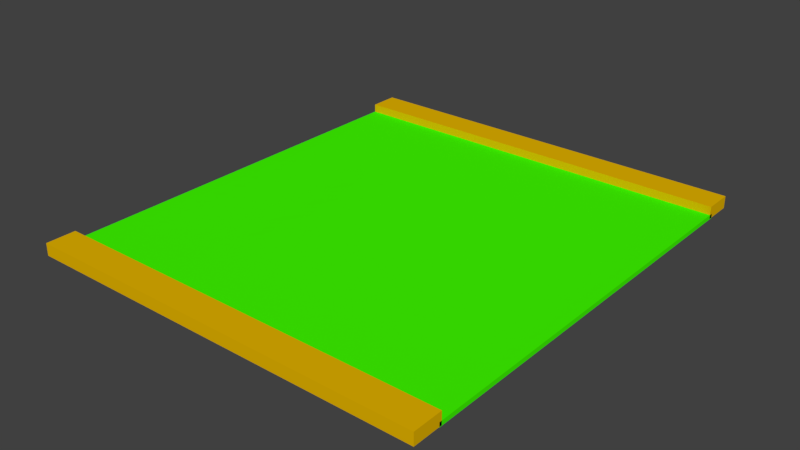# Source: Road.blend  (saved by Blender 2.78.0; exported with 4.5.12 LTS)
import bpy
from mathutils import Matrix  # noqa: F401  (used for matrix-valued properties, if any)

bpy.ops.wm.read_factory_settings(use_empty=True)
scene = bpy.context.scene
scene.name = 'Scene'

# ---- collections
col_collection_1 = bpy.data.collections.new('Collection 1'); scene.collection.children.link(col_collection_1)

# ---- materials (node trees are filled in below, after node groups)
mat_material_002 = bpy.data.materials.new('Material.002')
mat_material_002.alpha_threshold = 0.0
mat_material_002.use_transparent_shadow = False
mat_material_002.diffuse_color = (0.8, 0.468, 0.0, 1.0)
mat_material_002.roughness = 0.5
mat_material_001 = bpy.data.materials.new('Material.001')
mat_material_001.alpha_threshold = 0.0
mat_material_001.use_transparent_shadow = False
mat_material_001.diffuse_color = (0.05298, 1.0, 0.0, 1.0)
mat_material_001.roughness = 0.5

# ---- material node trees

# ---- world
world_world = bpy.data.worlds.new('World'); scene.world = world_world
world_world.color = (0.05088, 0.05088, 0.05088)
world_world.use_sun_shadow = False
world_world.sun_shadow_jitter_overblur = 0.0
world_world.cycles.sampling_method = 'MANUAL'

# ---- meshes
me_cube_003 = bpy.data.meshes.new('Cube.003')
me_cube_003.from_pydata([(-1.0, -1.0, -1.0), (-1.0, -1.0, 1.0), (-1.0, 1.0, -1.0), (-1.0, 1.0, 1.0), (1.0, -1.0, -1.0), (1.0, -1.0, 1.0), (1.0, 1.0, -1.0), (1.0, 1.0, 1.0)], [], [(0, 1, 3, 2), (2, 3, 7, 6), (6, 7, 5, 4), (4, 5, 1, 0), (2, 6, 4, 0), (7, 3, 1, 5)])
me_cube_003.materials.append(mat_material_002)
me_cube_003.use_remesh_preserve_volume = False
me_cube_003.use_remesh_preserve_attributes = False
me_cube_003.use_mirror_vertex_groups = False
me_cube_003.update()
me_cube_002 = bpy.data.meshes.new('Cube.002')
me_cube_002.from_pydata([(-1.0, -1.0, -1.0), (-1.0, -1.0, 1.0), (-1.0, 1.0, -1.0), (-1.0, 1.0, 1.0), (1.0, -1.0, -1.0), (1.0, -1.0, 1.0), (1.0, 1.0, -1.0), (1.0, 1.0, 1.0)], [], [(0, 1, 3, 2), (2, 3, 7, 6), (6, 7, 5, 4), (4, 5, 1, 0), (2, 6, 4, 0), (7, 3, 1, 5)])
me_cube_002.materials.append(mat_material_002)
me_cube_002.use_remesh_preserve_volume = False
me_cube_002.use_remesh_preserve_attributes = False
me_cube_002.use_mirror_vertex_groups = False
me_cube_002.update()
me_cube_001 = bpy.data.meshes.new('Cube.001')
me_cube_001.from_pydata([(-1.0, -1.0, -1.0), (-1.0, -1.0, 1.0), (-1.0, 1.0, -1.0), (-1.0, 1.0, 1.0), (1.0, -1.0, -1.0), (1.0, -1.0, 1.0), (1.0, 1.0, -1.0), (1.0, 1.0, 1.0)], [], [(0, 1, 3, 2), (2, 3, 7, 6), (6, 7, 5, 4), (4, 5, 1, 0), (2, 6, 4, 0), (7, 3, 1, 5)])
_uv = me_cube_001.uv_layers.new(name='UVMap')
_uv.uv.foreach_set('vector', [0.4816, 0.5364, 0.4533, 0.5697, 0.447, 0.5017, 0.4839, 0.5318, 0.4839, 0.5318, 0.447, 0.5017, 0.5217, 0.5017, 0.4885, 0.5358, 0.4885, 0.5358, 0.5217, 0.5017, 0.5175, 0.5697, 0.4857, 0.539, 0.4857, 0.539, 0.5175, 0.5697, 0.4533, 0.5697, 0.4816, 0.5364, 0.4839, 0.5318, 0.4885, 0.5358, 0.4857, 0.539, 0.4816, 0.5364, 1.007, 0.01683, 1.007, 1.048, -0.02431, 1.048, -0.02431, 0.01683])
me_cube_001.materials.append(mat_material_001)
me_cube_001.use_remesh_preserve_volume = False
me_cube_001.use_remesh_preserve_attributes = False
me_cube_001.use_mirror_vertex_groups = False
me_cube_001.update()

# ---- objects
ob_cube_002 = bpy.data.objects.new('Cube.002', me_cube_003)
ob_cube_001 = bpy.data.objects.new('Cube.001', me_cube_002)
ob_cube = bpy.data.objects.new('Cube', me_cube_001)

# ---- transforms, parenting, visibility, modifiers, constraints
ob_cube_002.location = (0.0, -4.29, 0.1478)
ob_cube_002.scale = (4.042, -0.296, 0.122)
ob_cube_002.lineart.crease_threshold = 0.0
ob_cube_001.location = (0.0, 4.263, 0.1478)
ob_cube_001.scale = (4.042, -0.296, 0.122)
ob_cube_001.lineart.crease_threshold = 0.0
ob_cube.location = (0.0, 0.0, 0.06048)
ob_cube.scale = (4.042, 4.042, 0.04359)
ob_cube.lineart.crease_threshold = 0.0

# ---- collection membership
col_collection_1.objects.link(ob_cube_002)
col_collection_1.objects.link(ob_cube_001)
col_collection_1.objects.link(ob_cube)

# ---- scene / render settings (as saved in the file)
scene.frame_start = 1; scene.frame_end = 250; scene.frame_set(207)
scene.render.engine = 'BLENDER_EEVEE_NEXT'
scene.render.resolution_percentage = 50
scene.render.dither_intensity = 0.0
scene.cycles.use_denoising = False
scene.cycles.samples = 128
scene.cycles.sampling_pattern = 'TABULATED_SOBOL'
scene.cycles.light_sampling_threshold = 0.0
scene.cycles.use_adaptive_sampling = False
scene.cycles.use_light_tree = False
scene.cycles.blur_glossy = 0.0
scene.cycles.sample_clamp_indirect = 0.0
scene.view_settings.view_transform = 'Standard'
bpy.context.view_layer.update()

# ---- added for rendering (the .blend has no active camera and no usable light): camera, sun
cam_auto = bpy.data.cameras.new('AutoCamera')
cam_auto.lens = 50.0
cam_auto.sensor_width = 36.0
cam_auto.clip_end = 1000.0
ob_auto_camera = bpy.data.objects.new('AutoCamera', cam_auto)
scene.collection.objects.link(ob_auto_camera)
ob_auto_camera.location = (11.2958, -13.5686, 9.17999)
ob_auto_camera.rotation_euler = (1.09748, -7.21219e-08, 0.694738)
scene.camera = ob_auto_camera
light_auto_sun = bpy.data.lights.new('AutoSun', 'SUN')
light_auto_sun.energy = 3.0
light_auto_sun.angle = 0.0523599
ob_auto_sun = bpy.data.objects.new('AutoSun', light_auto_sun)
scene.collection.objects.link(ob_auto_sun)
ob_auto_sun.rotation_euler = (0.872665, 0.174533, 0.523599)
bpy.context.view_layer.update()
